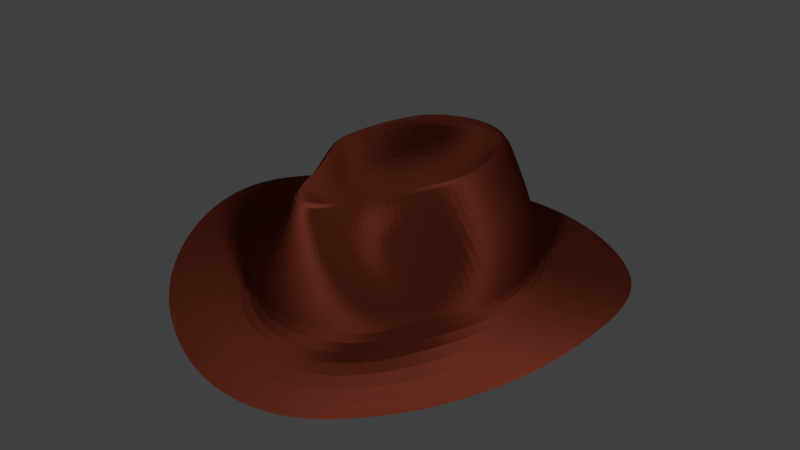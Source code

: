 # Source: indy.blend  (saved by Blender 2.79.0; exported with 4.5.12 LTS)
import bpy
from mathutils import Matrix  # noqa: F401  (used for matrix-valued properties, if any)

bpy.ops.wm.read_factory_settings(use_empty=True)
scene = bpy.context.scene
scene.name = 'Scene'

# ---- collections
col_collection_1 = bpy.data.collections.new('Collection 1'); scene.collection.children.link(col_collection_1)

# ---- materials (node trees are filled in below, after node groups)
mat_material_001 = bpy.data.materials.new('Material.001')
mat_material_001.alpha_threshold = 0.0
mat_material_001.roughness = 0.5

# ---- material node trees
mat_material_001.use_nodes = True; mat_material_001.node_tree.nodes.clear()
_N = mat_material_001.node_tree.nodes; _L = mat_material_001.node_tree.links
n0 = _N.new('ShaderNodeOutputMaterial'); n0.name = 'Material Output'; n0.location = (459, 300)
n1 = _N.new('ShaderNodeBsdfSheen'); n1.name = 'Velvet BSDF'; n1.location = (19, 433)
n1.distribution = 'ASHIKHMIN'
n1.inputs[1].default_value = 1.0
n2 = _N.new('ShaderNodeMixShader'); n2.name = 'Mix Shader'; n2.location = (239, 351)
n2.inputs[0].default_value = 0.1909
n3 = _N.new('ShaderNodeBsdfDiffuse'); n3.name = 'Diffuse BSDF'; n3.location = (28, 259)
n3.inputs[1].default_value = 0.2667
n4 = _N.new('ShaderNodeRGB'); n4.name = 'RGB'; n4.location = (-188, 362)
n4.width = 146
n4.outputs[0].default_value = (0.2664, 0.05127, 0.02624, 1.0)
_L.new(n1.outputs[0], n2.inputs[1])
_L.new(n2.outputs[0], n0.inputs[0])
_L.new(n3.outputs[0], n2.inputs[2])
_L.new(n4.outputs[0], n1.inputs[0])
_L.new(n4.outputs[0], n3.inputs[0])
n0.is_active_output = True

# ---- world
world_world = bpy.data.worlds.new('World'); scene.world = world_world
world_world.color = (0.05088, 0.05088, 0.05088)
world_world.use_sun_shadow = False
world_world.sun_shadow_jitter_overblur = 0.0
world_world.cycles.sampling_method = 'MANUAL'

# ---- lights
light_point = bpy.data.lights.new('Point', 'POINT')
light_point.transmission_factor = 0.0
light_point.energy = 100.0
light_point.shadow_buffer_clip_start = 0.5
light_point.shadow_soft_size = 0.1
light_point.shadow_maximum_resolution = 0.006
light_point.use_absolute_resolution = True

# ---- meshes
me_sphere = bpy.data.meshes.new('Sphere')
me_sphere.from_pydata([(-2.559e-08, 0.5229, 0.6039), (-1.266e-08, 0.7479, 0.7462), (0.0, 0.9243, 1.007), (0.0, 1.093, 0.7338), (0.0, 1.117, 0.5662), (0.0, 1.149, 0.3749), (0.0, 1.181, 0.1673), (0.0, 1.204, -0.05968), (0.07781, 0.5129, 0.6039), (0.09598, 0.7335, 0.7462), (0.1084, 0.9139, 1.007), (0.1379, 1.072, 0.7338), (0.1622, 1.096, 0.5662), (0.1802, 1.127, 0.3749), (0.1913, 1.159, 0.1673), (0.1951, 1.181, -0.05917), (0.1526, 0.4831, 0.6039), (0.1883, 0.6909, 0.7462), (0.2126, 0.8831, 1.007), (0.2706, 1.01, 0.7338), (0.3182, 1.032, 0.5662), (0.3536, 1.061, 0.3749), (0.3753, 1.091, 0.1673), (0.3827, 1.113, -0.05773), (0.2216, 0.4347, 0.6039), (0.2733, 0.6218, 0.7462), (0.3087, 0.8331, 1.007), (0.3928, 0.9086, 0.7338), (0.4619, 0.9287, 0.5662), (0.5133, 0.9552, 0.3749), (0.5449, 0.9822, 0.1673), (0.5556, 1.001, -0.05134), (0.282, 0.3697, 0.6039), (0.3479, 0.5287, 0.7462), (0.3928, 0.7658, 1.007), (0.5, 0.7726, 0.7338), (0.5879, 0.7897, 0.5662), (0.6533, 0.8123, 0.3749), (0.6935, 0.8352, 0.1673), (0.7071, 0.8516, -0.0377), (0.3316, 0.2904, 0.6039), (0.4091, 0.4154, 0.7462), (0.4619, 0.5948, 1.007), (0.5879, 0.607, 0.7338), (0.6913, 0.6204, 0.5662), (0.7682, 0.6381, 0.3749), (0.8155, 0.6562, 0.1673), (0.8315, 0.669, -0.0183), (0.3685, 0.1999, 0.6039), (0.4545, 0.286, 0.7462), (0.5133, 0.4096, 1.007), (0.6533, 0.418, 0.7338), (0.7682, 0.4272, 0.5662), (0.8536, 0.4394, 0.3749), (0.9061, 0.4519, 0.1673), (0.9239, 0.4607, -0.001232), (0.3912, 0.1017, 0.6039), (0.4825, 0.1456, 0.7462), (0.5449, 0.2086, 1.007), (0.6935, 0.2129, 0.7338), (0.8155, 0.2176, 0.5662), (0.9061, 0.2239, 0.3749), (0.9619, 0.2302, 0.1673), (0.9808, 0.2347, 0.01207), (0.3988, -0.0003505, 0.6039), (0.492, -0.0003505, 0.7462), (0.5555, -0.0003505, 1.007), (0.7071, -0.0003505, 0.7338), (0.8315, -0.0003505, 0.5662), (0.9239, -0.0003505, 0.3749), (0.9808, -0.0003506, 0.1673), (1.0, -0.0003506, 0.0172), (0.3883, -0.1024, 0.6039), (0.4541, -0.1463, 0.7462), (0.464, -0.2099, 1.006), (0.6238, -0.2213, 0.7307), (0.7851, -0.2279, 0.5662), (0.8992, -0.2276, 0.3763), (0.9619, -0.2309, 0.1673), (0.9808, -0.2354, 0.01207), (0.348, -0.2007, 0.6039), (0.3528, -0.2958, 0.7413), (0.3766, -0.4253, 0.985), (0.4177, -0.4497, 0.7081), (0.506, -0.4633, 0.5662), (0.7074, -0.464, 0.4001), (0.867, -0.4598, 0.1845), (0.9239, -0.4614, -0.001232), (0.2885, -0.2951, 0.6035), (0.2966, -0.4314, 0.7328), (0.3001, -0.5983, 0.9736), (0.3516, -0.6107, 0.6963), (0.3788, -0.6211, 0.5662), (0.5316, -0.6349, 0.417), (0.74, -0.6536, 0.2042), (0.828, -0.6695, -0.0159), (0.2319, -0.376, 0.6031), (0.2589, -0.5372, 0.731), (0.2479, -0.7499, 0.9888), (0.3085, -0.7514, 0.7097), (0.361, -0.7575, 0.5662), (0.5045, -0.7837, 0.404), (0.6558, -0.8242, 0.189), (0.7071, -0.8523, -0.04806), (0.185, -0.4389, 0.6032), (0.2197, -0.6224, 0.7366), (0.1583, -0.89, 1.005), (0.2397, -0.8996, 0.7282), (0.3417, -0.912, 0.5662), (0.4662, -0.9436, 0.3819), (0.5439, -0.9822, 0.1689), (0.5556, -1.002, -0.07857), (0.1335, -0.4847, 0.6037), (0.1541, -0.6906, 0.7436), (0.15, -0.9022, 1.007), (0.1769, -1.01, 0.7338), (0.2549, -1.033, 0.5662), (0.3364, -1.062, 0.3749), (0.3753, -1.092, 0.1699), (0.3827, -1.113, -0.1075), (0.07119, -0.5136, 0.6039), (0.08028, -0.7342, 0.7462), (0.07021, -0.9959, 1.007), (0.1022, -1.073, 0.7338), (0.1394, -1.096, 0.5662), (0.1759, -1.128, 0.3749), (0.1913, -1.159, 0.1692), (0.1951, -1.182, -0.1209), (-4.261e-09, -0.5236, 0.6039), (3.063e-08, -0.7486, 0.7462), (3.343e-08, -1.019, 1.007), (-1.258e-08, -1.094, 0.7338), (-7.552e-08, -1.118, 0.5662), (6.355e-08, -1.15, 0.3749), (-8.544e-08, -1.182, 0.1694), (-1.003e-07, -1.205, -0.1234), (-0.07119, -0.5136, 0.6039), (-0.08028, -0.7342, 0.7462), (-0.07021, -0.9959, 1.007), (-0.1022, -1.073, 0.7338), (-0.1394, -1.096, 0.5662), (-0.1759, -1.128, 0.3749), (-0.1913, -1.159, 0.1692), (-0.1951, -1.182, -0.1209), (-0.1335, -0.4847, 0.6037), (-0.1541, -0.6906, 0.7436), (-0.15, -0.9022, 1.007), (-0.1769, -1.01, 0.7338), (-0.2549, -1.033, 0.5662), (-0.3364, -1.062, 0.3749), (-0.3753, -1.092, 0.1699), (-0.3827, -1.113, -0.1075), (-0.185, -0.4389, 0.6032), (-0.2197, -0.6224, 0.7366), (-0.1583, -0.89, 1.005), (-0.2397, -0.8996, 0.7282), (-0.3417, -0.912, 0.5662), (-0.4662, -0.9436, 0.3819), (-0.5439, -0.9822, 0.1689), (-0.5556, -1.002, -0.07857), (-2.304e-07, -0.0003509, 0.4284), (-0.2319, -0.376, 0.6031), (-0.2589, -0.5372, 0.731), (-0.2479, -0.7499, 0.9888), (-0.3085, -0.7514, 0.7097), (-0.361, -0.7575, 0.5662), (-0.5045, -0.7837, 0.404), (-0.6558, -0.8242, 0.189), (-0.7071, -0.8523, -0.04806), (-0.2885, -0.2951, 0.6035), (-0.2966, -0.4314, 0.7328), (-0.3141, -0.5983, 0.9736), (-0.3516, -0.6107, 0.6963), (-0.3788, -0.6211, 0.5662), (-0.5316, -0.6349, 0.417), (-0.74, -0.6536, 0.2042), (-0.828, -0.6695, -0.0159), (-0.348, -0.2007, 0.6039), (-0.3528, -0.2958, 0.7413), (-0.3766, -0.4253, 0.985), (-0.4036, -0.4497, 0.7081), (-0.506, -0.4633, 0.5662), (-0.7074, -0.464, 0.4001), (-0.867, -0.4598, 0.1845), (-0.9239, -0.4614, -0.001232), (-0.3883, -0.1024, 0.6039), (-0.4541, -0.1463, 0.7462), (-0.464, -0.2099, 1.006), (-0.6238, -0.2213, 0.7307), (-0.7851, -0.2279, 0.5662), (-0.8992, -0.2276, 0.3763), (-0.9619, -0.2309, 0.1673), (-0.9808, -0.2354, 0.01207), (-0.3988, -0.0003505, 0.6039), (-0.492, -0.0003505, 0.7462), (-0.5555, -0.0003505, 1.007), (-0.7071, -0.0003503, 0.7338), (-0.8315, -0.0003503, 0.5662), (-0.9239, -0.0003505, 0.3749), (-0.9808, -0.0003502, 0.1673), (-1.0, -0.0003503, 0.0172), (-0.3912, 0.1017, 0.6039), (-0.4825, 0.1456, 0.7462), (-0.5449, 0.2086, 1.007), (-0.6935, 0.2129, 0.7338), (-0.8155, 0.2176, 0.5662), (-0.9061, 0.2239, 0.3749), (-0.9619, 0.2302, 0.1673), (-0.9808, 0.2347, 0.01207), (-0.3685, 0.1999, 0.6039), (-0.4545, 0.286, 0.7462), (-0.5133, 0.4096, 1.007), (-0.6533, 0.418, 0.7338), (-0.7682, 0.4272, 0.5662), (-0.8536, 0.4394, 0.3749), (-0.9061, 0.4519, 0.1673), (-0.9239, 0.4607, -0.001232), (-0.3316, 0.2904, 0.6039), (-0.4091, 0.4154, 0.7462), (-0.4619, 0.5948, 1.007), (-0.5879, 0.607, 0.7338), (-0.6913, 0.6204, 0.5662), (-0.7682, 0.6381, 0.3749), (-0.8155, 0.6562, 0.1673), (-0.8315, 0.669, -0.0183), (-0.282, 0.3697, 0.6039), (-0.3479, 0.5287, 0.7462), (-0.3928, 0.7658, 1.007), (-0.5, 0.7726, 0.7338), (-0.5879, 0.7897, 0.5662), (-0.6533, 0.8123, 0.3749), (-0.6935, 0.8352, 0.1673), (-0.7071, 0.8516, -0.0377), (-0.2216, 0.4347, 0.6039), (-0.2733, 0.6218, 0.7462), (-0.3087, 0.8331, 1.007), (-0.3928, 0.9086, 0.7338), (-0.4619, 0.9287, 0.5662), (-0.5133, 0.9552, 0.3749), (-0.5449, 0.9822, 0.1673), (-0.5556, 1.001, -0.05134), (-0.1526, 0.4831, 0.6039), (-0.1883, 0.6909, 0.7462), (-0.2126, 0.8831, 1.007), (-0.2706, 1.01, 0.7338), (-0.3182, 1.032, 0.5662), (-0.3536, 1.061, 0.3749), (-0.3753, 1.091, 0.1673), (-0.3827, 1.113, -0.05773), (-0.07781, 0.5129, 0.6039), (-0.09598, 0.7335, 0.7462), (-0.1084, 0.9139, 1.007), (-0.1379, 1.072, 0.7338), (-0.1622, 1.096, 0.5662), (-0.1802, 1.127, 0.3749), (-0.1913, 1.159, 0.1673), (-0.1951, 1.181, -0.05917), (-9.272e-08, 1.754, -0.08002), (0.3379, 1.72, -0.07676), (0.6628, 1.621, -0.07075), (0.9622, 1.458, -0.06382), (1.225, 1.24, -0.03874), (1.44, 0.9744, 0.01053), (1.6, 0.671, 0.06811), (1.699, 0.3419, 0.1206), (1.732, -0.0003565, 0.1437), (1.699, -0.3426, 0.1206), (1.6, -0.6718, 0.06811), (1.434, -0.9748, 0.01485), (1.225, -1.241, -0.04757), (0.9622, -1.459, -0.1052), (0.6628, -1.621, -0.1777), (0.3379, -1.721, -0.2286), (-2.665e-07, -1.755, -0.24), (-0.3379, -1.721, -0.2286), (-0.6628, -1.621, -0.1777), (-0.9622, -1.459, -0.1052), (-1.225, -1.241, -0.04757), (-1.434, -0.9748, 0.01485), (-1.6, -0.6718, 0.06811), (-1.699, -0.3426, 0.1206), (-1.732, -0.0003561, 0.1437), (-1.699, 0.3419, 0.1206), (-1.6, 0.671, 0.06811), (-1.44, 0.9744, 0.01053), (-1.225, 1.24, -0.03874), (-0.9622, 1.458, -0.06382), (-0.6628, 1.621, -0.07075), (-0.3379, 1.72, -0.07676), (9.639e-08, -0.0003376, -0.1321), (-0.2355, -1.199, -0.2785), (-1.572e-07, -1.223, -0.2865), (0.8534, 0.8642, -0.1462), (0.6705, 1.016, -0.1637), (-0.2355, 1.199, -0.1727), (-0.4619, 1.129, -0.1685), (-0.4619, -1.13, -0.243), (1.004, 0.6789, -0.1119), (-3.61e-08, 1.222, -0.175), (-0.6705, -1.017, -0.1925), (1.115, 0.4675, -0.07176), (-0.8534, -0.8649, -0.1524), (1.184, 0.2382, -0.0352), (-0.9993, -0.6794, -0.1089), (1.207, -0.0003508, -0.01907), (-1.115, -0.4682, -0.07176), (1.184, -0.2389, -0.0352), (-1.184, -0.2389, -0.0352), (1.115, -0.4682, -0.07176), (-1.207, -0.0003505, -0.01907), (0.9993, -0.6794, -0.1089), (-1.184, 0.2382, -0.0352), (0.8534, -0.8649, -0.1524), (-1.115, 0.4675, -0.07176), (0.6705, -1.017, -0.1925), (-1.004, 0.6789, -0.1119), (0.4619, -1.13, -0.243), (0.2355, 1.199, -0.1727), (-0.8534, 0.8642, -0.1462), (0.2355, -1.199, -0.2785), (0.4619, 1.129, -0.1685), (-0.6705, 1.016, -0.1637)], [], [(6, 5, 13, 14), (7, 6, 14, 15), (0, 160, 8), (1, 0, 8, 9), (2, 1, 9, 10), (3, 2, 10, 11), (4, 3, 11, 12), (5, 4, 12, 13), (13, 12, 20, 21), (14, 13, 21, 22), (15, 14, 22, 23), (8, 160, 16), (9, 8, 16, 17), (10, 9, 17, 18), (11, 10, 18, 19), (12, 11, 19, 20), (18, 17, 25, 26), (19, 18, 26, 27), (20, 19, 27, 28), (21, 20, 28, 29), (22, 21, 29, 30), (23, 22, 30, 31), (16, 160, 24), (17, 16, 24, 25), (30, 29, 37, 38), (31, 30, 38, 39), (24, 160, 32), (25, 24, 32, 33), (26, 25, 33, 34), (27, 26, 34, 35), (28, 27, 35, 36), (29, 28, 36, 37), (34, 33, 41, 42), (35, 34, 42, 43), (36, 35, 43, 44), (37, 36, 44, 45), (38, 37, 45, 46), (39, 38, 46, 47), (32, 160, 40), (33, 32, 40, 41), (46, 45, 53, 54), (47, 46, 54, 55), (40, 160, 48), (41, 40, 48, 49), (42, 41, 49, 50), (43, 42, 50, 51), (44, 43, 51, 52), (45, 44, 52, 53), (51, 50, 58, 59), (52, 51, 59, 60), (53, 52, 60, 61), (54, 53, 61, 62), (55, 54, 62, 63), (48, 160, 56), (49, 48, 56, 57), (50, 49, 57, 58), (63, 62, 70, 71), (56, 160, 64), (57, 56, 64, 65), (58, 57, 65, 66), (59, 58, 66, 67), (60, 59, 67, 68), (61, 60, 68, 69), (62, 61, 69, 70), (67, 66, 74, 75), (68, 67, 75, 76), (69, 68, 76, 77), (70, 69, 77, 78), (71, 70, 78, 79), (64, 160, 72), (65, 64, 72, 73), (66, 65, 73, 74), (79, 78, 86, 87), (72, 160, 80), (73, 72, 80, 81), (74, 73, 81, 82), (75, 74, 82, 83), (76, 75, 83, 84), (77, 76, 84, 85), (78, 77, 85, 86), (84, 83, 91, 92), (85, 84, 92, 93), (86, 85, 93, 94), (87, 86, 94, 95), (80, 160, 88), (81, 80, 88, 89), (82, 81, 89, 90), (83, 82, 90, 91), (89, 88, 96, 97), (90, 89, 97, 98), (91, 90, 98, 99), (92, 91, 99, 100), (93, 92, 100, 101), (94, 93, 101, 102), (95, 94, 102, 103), (88, 160, 96), (101, 100, 108, 109), (102, 101, 109, 110), (103, 102, 110, 111), (96, 160, 104), (97, 96, 104, 105), (98, 97, 105, 106), (99, 98, 106, 107), (100, 99, 107, 108), (105, 104, 112, 113), (106, 105, 113, 114), (107, 106, 114, 115), (108, 107, 115, 116), (109, 108, 116, 117), (110, 109, 117, 118), (111, 110, 118, 119), (104, 160, 112), (117, 116, 124, 125), (118, 117, 125, 126), (119, 118, 126, 127), (112, 160, 120), (113, 112, 120, 121), (114, 113, 121, 122), (115, 114, 122, 123), (116, 115, 123, 124), (122, 121, 129, 130), (123, 122, 130, 131), (124, 123, 131, 132), (125, 124, 132, 133), (126, 125, 133, 134), (127, 126, 134, 135), (120, 160, 128), (121, 120, 128, 129), (134, 133, 141, 142), (135, 134, 142, 143), (128, 160, 136), (129, 128, 136, 137), (130, 129, 137, 138), (131, 130, 138, 139), (132, 131, 139, 140), (133, 132, 140, 141), (138, 137, 145, 146), (139, 138, 146, 147), (140, 139, 147, 148), (141, 140, 148, 149), (142, 141, 149, 150), (143, 142, 150, 151), (136, 160, 144), (137, 136, 144, 145), (150, 149, 157, 158), (151, 150, 158, 159), (144, 160, 152), (145, 144, 152, 153), (146, 145, 153, 154), (147, 146, 154, 155), (148, 147, 155, 156), (149, 148, 156, 157), (155, 154, 163, 164), (156, 155, 164, 165), (157, 156, 165, 166), (158, 157, 166, 167), (159, 158, 167, 168), (152, 160, 161), (153, 152, 161, 162), (154, 153, 162, 163), (168, 167, 175, 176), (161, 160, 169), (162, 161, 169, 170), (163, 162, 170, 171), (164, 163, 171, 172), (165, 164, 172, 173), (166, 165, 173, 174), (167, 166, 174, 175), (173, 172, 180, 181), (174, 173, 181, 182), (175, 174, 182, 183), (176, 175, 183, 184), (169, 160, 177), (170, 169, 177, 178), (171, 170, 178, 179), (172, 171, 179, 180), (177, 160, 185), (178, 177, 185, 186), (179, 178, 186, 187), (180, 179, 187, 188), (181, 180, 188, 189), (182, 181, 189, 190), (183, 182, 190, 191), (184, 183, 191, 192), (189, 188, 196, 197), (190, 189, 197, 198), (191, 190, 198, 199), (192, 191, 199, 200), (185, 160, 193), (186, 185, 193, 194), (187, 186, 194, 195), (188, 187, 195, 196), (194, 193, 201, 202), (195, 194, 202, 203), (196, 195, 203, 204), (197, 196, 204, 205), (198, 197, 205, 206), (199, 198, 206, 207), (200, 199, 207, 208), (193, 160, 201), (206, 205, 213, 214), (207, 206, 214, 215), (208, 207, 215, 216), (201, 160, 209), (202, 201, 209, 210), (203, 202, 210, 211), (204, 203, 211, 212), (205, 204, 212, 213), (210, 209, 217, 218), (211, 210, 218, 219), (212, 211, 219, 220), (213, 212, 220, 221), (214, 213, 221, 222), (215, 214, 222, 223), (216, 215, 223, 224), (209, 160, 217), (222, 221, 229, 230), (223, 222, 230, 231), (224, 223, 231, 232), (217, 160, 225), (218, 217, 225, 226), (219, 218, 226, 227), (220, 219, 227, 228), (221, 220, 228, 229), (227, 226, 234, 235), (228, 227, 235, 236), (229, 228, 236, 237), (230, 229, 237, 238), (231, 230, 238, 239), (232, 231, 239, 240), (225, 160, 233), (226, 225, 233, 234), (239, 238, 246, 247), (240, 239, 247, 248), (233, 160, 241), (234, 233, 241, 242), (235, 234, 242, 243), (236, 235, 243, 244), (237, 236, 244, 245), (238, 237, 245, 246), (244, 243, 251, 252), (245, 244, 252, 253), (246, 245, 253, 254), (247, 246, 254, 255), (248, 247, 255, 256), (241, 160, 249), (242, 241, 249, 250), (243, 242, 250, 251), (256, 255, 6, 7), (249, 160, 0), (250, 249, 0, 1), (251, 250, 1, 2), (252, 251, 2, 3), (253, 252, 3, 4), (254, 253, 4, 5), (255, 254, 5, 6), (111, 119, 271, 270), (79, 87, 267, 266), (55, 63, 264, 263), (192, 200, 281, 280), (7, 15, 258, 257), (127, 135, 273, 272), (208, 216, 283, 282), (151, 159, 276, 275), (95, 103, 269, 268), (71, 79, 266, 265), (15, 23, 259, 258), (168, 176, 278, 277), (143, 151, 275, 274), (87, 95, 268, 267), (31, 39, 261, 260), (224, 232, 285, 284), (256, 7, 257, 288), (103, 111, 270, 269), (240, 248, 287, 286), (23, 31, 260, 259), (216, 224, 284, 283), (159, 168, 277, 276), (47, 55, 263, 262), (184, 192, 280, 279), (63, 71, 265, 264), (232, 240, 286, 285), (176, 184, 279, 278), (119, 127, 272, 271), (39, 47, 262, 261), (200, 208, 282, 281), (248, 256, 288, 287), (135, 143, 274, 273), (290, 296, 289), (298, 317, 289), (307, 309, 289), (316, 319, 289), (295, 294, 289), (313, 315, 289), (306, 308, 289), (315, 318, 289), (293, 292, 289), (311, 313, 289), (305, 307, 289), (314, 316, 289), (291, 290, 289), (292, 297, 289), (304, 306, 289), (312, 314, 289), (318, 321, 289), (301, 303, 289), (310, 312, 289), (320, 293, 289), (303, 305, 289), (294, 298, 289), (319, 291, 289), (302, 304, 289), (309, 311, 289), (297, 300, 289), (300, 302, 289), (296, 299, 289), (321, 295, 289), (299, 301, 289), (308, 310, 289), (317, 320, 289), (258, 259, 320, 317), (267, 268, 310, 308), (276, 277, 301, 299), (286, 287, 295, 321), (275, 276, 299, 296), (263, 264, 302, 300), (262, 263, 300, 297), (281, 282, 311, 309), (264, 265, 304, 302), (272, 273, 291, 319), (288, 257, 298, 294), (278, 279, 305, 303), (259, 260, 293, 320), (268, 269, 312, 310), (277, 278, 303, 301), (285, 286, 321, 318), (269, 270, 314, 312), (265, 266, 306, 304), (261, 262, 297, 292), (273, 274, 290, 291), (270, 271, 316, 314), (279, 280, 307, 305), (282, 283, 313, 311), (260, 261, 292, 293), (284, 285, 318, 315), (266, 267, 308, 306), (283, 284, 315, 313), (287, 288, 294, 295), (271, 272, 319, 316), (280, 281, 309, 307), (257, 258, 317, 298), (274, 275, 296, 290)])
_k = {(257, 258): 1.0, (258, 259): 1.0, (259, 260): 1.0, (260, 261): 1.0, (261, 262): 1.0, (262, 263): 1.0, (263, 264): 1.0, (264, 265): 1.0, (265, 266): 1.0, (266, 267): 1.0, (267, 268): 1.0, (268, 269): 1.0, (269, 270): 1.0, (270, 271): 1.0, (271, 272): 1.0, (272, 273): 1.0, (273, 274): 1.0, (274, 275): 1.0, (275, 276): 1.0, (276, 277): 1.0, (277, 278): 1.0, (278, 279): 1.0, (279, 280): 1.0, (280, 281): 1.0, (281, 282): 1.0, (282, 283): 1.0, (283, 284): 1.0, (284, 285): 1.0, (285, 286): 1.0, (286, 287): 1.0, (287, 288): 1.0, (257, 288): 1.0}
me_sphere.attributes.new('crease_edge', 'FLOAT', 'EDGE').data.foreach_set('value', [_k.get((min(e.vertices), max(e.vertices)), 0.0) for e in me_sphere.edges])
me_sphere.materials.append(mat_material_001)
me_sphere.use_remesh_preserve_volume = False
me_sphere.use_remesh_preserve_attributes = False
me_sphere.use_mirror_vertex_groups = False
me_sphere.update()

# ---- objects
ob_point = bpy.data.objects.new('Point', light_point)
ob_sphere = bpy.data.objects.new('Sphere', me_sphere)

# ---- transforms, parenting, visibility, modifiers, constraints
ob_point.location = (1.37, -1.639, 1.706)
ob_point.lineart.crease_threshold = 0.0
ob_sphere.location = (0.0, 0.0, 0.0)
ob_sphere.lineart.crease_threshold = 0.0
_m = ob_sphere.modifiers.new('Subsurf', 'SUBSURF')
_m.uv_smooth = 'PRESERVE_CORNERS'
_m.quality = 2
_m.levels = 3
_m.show_only_control_edges = False

# ---- collection membership
col_collection_1.objects.link(ob_point)
col_collection_1.objects.link(ob_sphere)

# ---- scene / render settings (as saved in the file)
scene.frame_start = 1; scene.frame_end = 250; scene.frame_set(1)
scene.render.engine = 'CYCLES'
scene.render.resolution_percentage = 50
scene.render.dither_intensity = 0.0
scene.cycles.use_denoising = False
scene.cycles.samples = 128
scene.cycles.sampling_pattern = 'TABULATED_SOBOL'
scene.cycles.use_adaptive_sampling = False
scene.cycles.use_light_tree = False
scene.cycles.blur_glossy = 0.0
scene.cycles.sample_clamp_indirect = 0.0
scene.view_settings.view_transform = 'Standard'
bpy.context.view_layer.update()

# ---- added for rendering (the .blend has no active camera): camera
cam_auto = bpy.data.cameras.new('AutoCamera')
cam_auto.lens = 50.0
cam_auto.sensor_width = 36.0
cam_auto.clip_end = 1000.0
ob_auto_camera = bpy.data.objects.new('AutoCamera', cam_auto)
scene.collection.objects.link(ob_auto_camera)
ob_auto_camera.location = (4.71615, -5.65974, 4.13297)
ob_auto_camera.rotation_euler = (1.09748, -7.21219e-08, 0.694738)
scene.camera = ob_auto_camera
bpy.context.view_layer.update()
